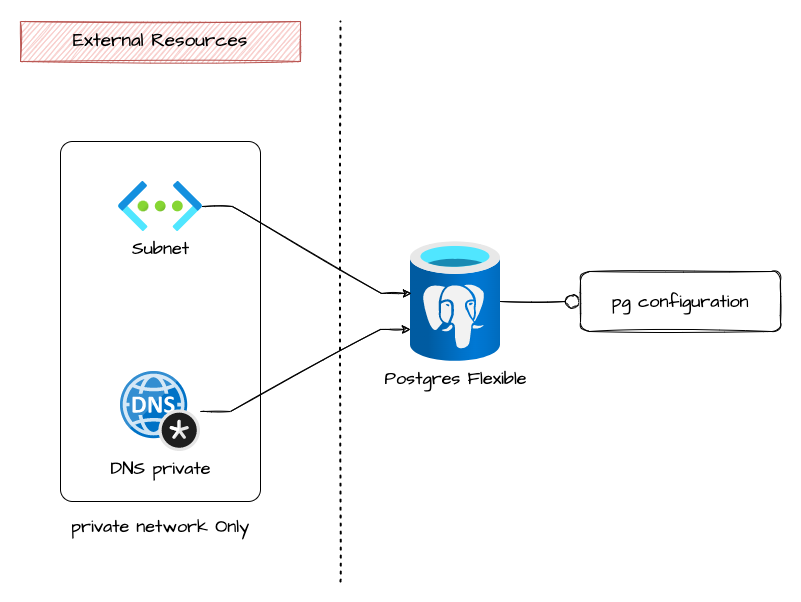

The diagram above was exported from draw.io. Its source (the exported page's mxGraphModel, read from the mxfile embedded in the PNG):
<mxGraphModel dx="1106" dy="852" grid="1" gridSize="10" guides="1" tooltips="1" connect="1" arrows="1" fold="1" page="1" pageScale="1" pageWidth="1654" pageHeight="1169" math="0" shadow="0">
  <root>
    <mxCell id="0" />
    <mxCell id="1" parent="0" />
    <mxCell id="FpYqIjnqsLoFOxMsgBid-6" value="" style="rounded=1;whiteSpace=wrap;html=1;sketch=0;fontFamily=Architects Daughter;fontSource=https%3A%2F%2Ffonts.googleapis.com%2Fcss%3Ffamily%3DArchitects%2BDaughter;fontSize=18;arcSize=6;verticalAlign=bottom;" parent="1" vertex="1">
      <mxGeometry x="280" y="280" width="200" height="360" as="geometry" />
    </mxCell>
    <mxCell id="L0Ls_BkQx3AYGmhW6QJo-21" value="" style="endArrow=none;dashed=1;html=1;dashPattern=1 3;strokeWidth=2;rounded=0;sketch=1;fontFamily=Architects Daughter;fontSource=https%3A%2F%2Ffonts.googleapis.com%2Fcss%3Ffamily%3DArchitects%2BDaughter;fontSize=15;curved=1;" parent="1" edge="1">
      <mxGeometry width="50" height="50" relative="1" as="geometry">
        <mxPoint x="560" y="720" as="sourcePoint" />
        <mxPoint x="560" y="160" as="targetPoint" />
      </mxGeometry>
    </mxCell>
    <mxCell id="L0Ls_BkQx3AYGmhW6QJo-39" value="External Resources" style="text;html=1;strokeColor=#b85450;fillColor=#f8cecc;align=center;verticalAlign=middle;whiteSpace=wrap;rounded=0;sketch=1;fontFamily=Architects Daughter;fontSource=https%3A%2F%2Ffonts.googleapis.com%2Fcss%3Ffamily%3DArchitects%2BDaughter;fontSize=19;" parent="1" vertex="1">
      <mxGeometry x="240" y="160" width="280" height="40" as="geometry" />
    </mxCell>
    <mxCell id="fg2a1iWWiOtcHOtkPjWv-2" value="" style="edgeStyle=orthogonalEdgeStyle;rounded=0;orthogonalLoop=1;jettySize=auto;html=1;sketch=1;endArrow=circle;endFill=0;" edge="1" parent="1" source="FpYqIjnqsLoFOxMsgBid-1" target="fg2a1iWWiOtcHOtkPjWv-1">
      <mxGeometry relative="1" as="geometry" />
    </mxCell>
    <mxCell id="FpYqIjnqsLoFOxMsgBid-1" value="Postgres Flexible" style="aspect=fixed;html=1;points=[];align=center;image;fontSize=18;image=img/lib/azure2/databases/Azure_Database_PostgreSQL_Server.svg;fontFamily=Architects Daughter;fontSource=https%3A%2F%2Ffonts.googleapis.com%2Fcss%3Ffamily%3DArchitects%2BDaughter;sketch=0;" parent="1" vertex="1">
      <mxGeometry x="630" y="380" width="90" height="120" as="geometry" />
    </mxCell>
    <mxCell id="FpYqIjnqsLoFOxMsgBid-4" style="edgeStyle=entityRelationEdgeStyle;rounded=0;orthogonalLoop=1;jettySize=auto;html=1;entryX=0.011;entryY=0.433;entryDx=0;entryDy=0;entryPerimeter=0;fontFamily=Architects Daughter;fontSource=https%3A%2F%2Ffonts.googleapis.com%2Fcss%3Ffamily%3DArchitects%2BDaughter;fontSize=18;sketch=1;" parent="1" source="FpYqIjnqsLoFOxMsgBid-2" target="FpYqIjnqsLoFOxMsgBid-1" edge="1">
      <mxGeometry relative="1" as="geometry" />
    </mxCell>
    <mxCell id="FpYqIjnqsLoFOxMsgBid-2" value="Subnet" style="aspect=fixed;html=1;points=[];align=center;image;fontSize=18;image=img/lib/azure2/networking/Virtual_Networks.svg;fontFamily=Architects Daughter;fontSource=https%3A%2F%2Ffonts.googleapis.com%2Fcss%3Ffamily%3DArchitects%2BDaughter;" parent="1" vertex="1">
      <mxGeometry x="338.13" y="320" width="83.75" height="50" as="geometry" />
    </mxCell>
    <mxCell id="FpYqIjnqsLoFOxMsgBid-5" style="edgeStyle=entityRelationEdgeStyle;rounded=0;sketch=1;orthogonalLoop=1;jettySize=auto;html=1;entryX=0;entryY=0.733;entryDx=0;entryDy=0;entryPerimeter=0;fontFamily=Architects Daughter;fontSource=https%3A%2F%2Ffonts.googleapis.com%2Fcss%3Ffamily%3DArchitects%2BDaughter;fontSize=18;" parent="1" source="FpYqIjnqsLoFOxMsgBid-3" target="FpYqIjnqsLoFOxMsgBid-1" edge="1">
      <mxGeometry relative="1" as="geometry" />
    </mxCell>
    <mxCell id="FpYqIjnqsLoFOxMsgBid-3" value="DNS private" style="sketch=0;aspect=fixed;html=1;points=[];align=center;image;fontSize=18;image=img/lib/mscae/DNS_Private_Zones.svg;fontFamily=Architects Daughter;fontSource=https%3A%2F%2Ffonts.googleapis.com%2Fcss%3Ffamily%3DArchitects%2BDaughter;" parent="1" vertex="1">
      <mxGeometry x="340" y="510" width="80" height="80" as="geometry" />
    </mxCell>
    <mxCell id="FpYqIjnqsLoFOxMsgBid-7" value="private network Only" style="text;html=1;strokeColor=none;fillColor=none;align=center;verticalAlign=middle;whiteSpace=wrap;rounded=0;sketch=0;fontFamily=Architects Daughter;fontSource=https%3A%2F%2Ffonts.googleapis.com%2Fcss%3Ffamily%3DArchitects%2BDaughter;fontSize=18;" parent="1" vertex="1">
      <mxGeometry x="280" y="650" width="200" height="30" as="geometry" />
    </mxCell>
    <mxCell id="fg2a1iWWiOtcHOtkPjWv-1" value="pg configuration" style="whiteSpace=wrap;html=1;fontSize=18;fontFamily=Architects Daughter;verticalAlign=middle;labelBackgroundColor=default;fontSource=https%3A%2F%2Ffonts.googleapis.com%2Fcss%3Ffamily%3DArchitects%2BDaughter;sketch=1;rounded=1;" vertex="1" parent="1">
      <mxGeometry x="800" y="410" width="200" height="60" as="geometry" />
    </mxCell>
  </root>
</mxGraphModel>